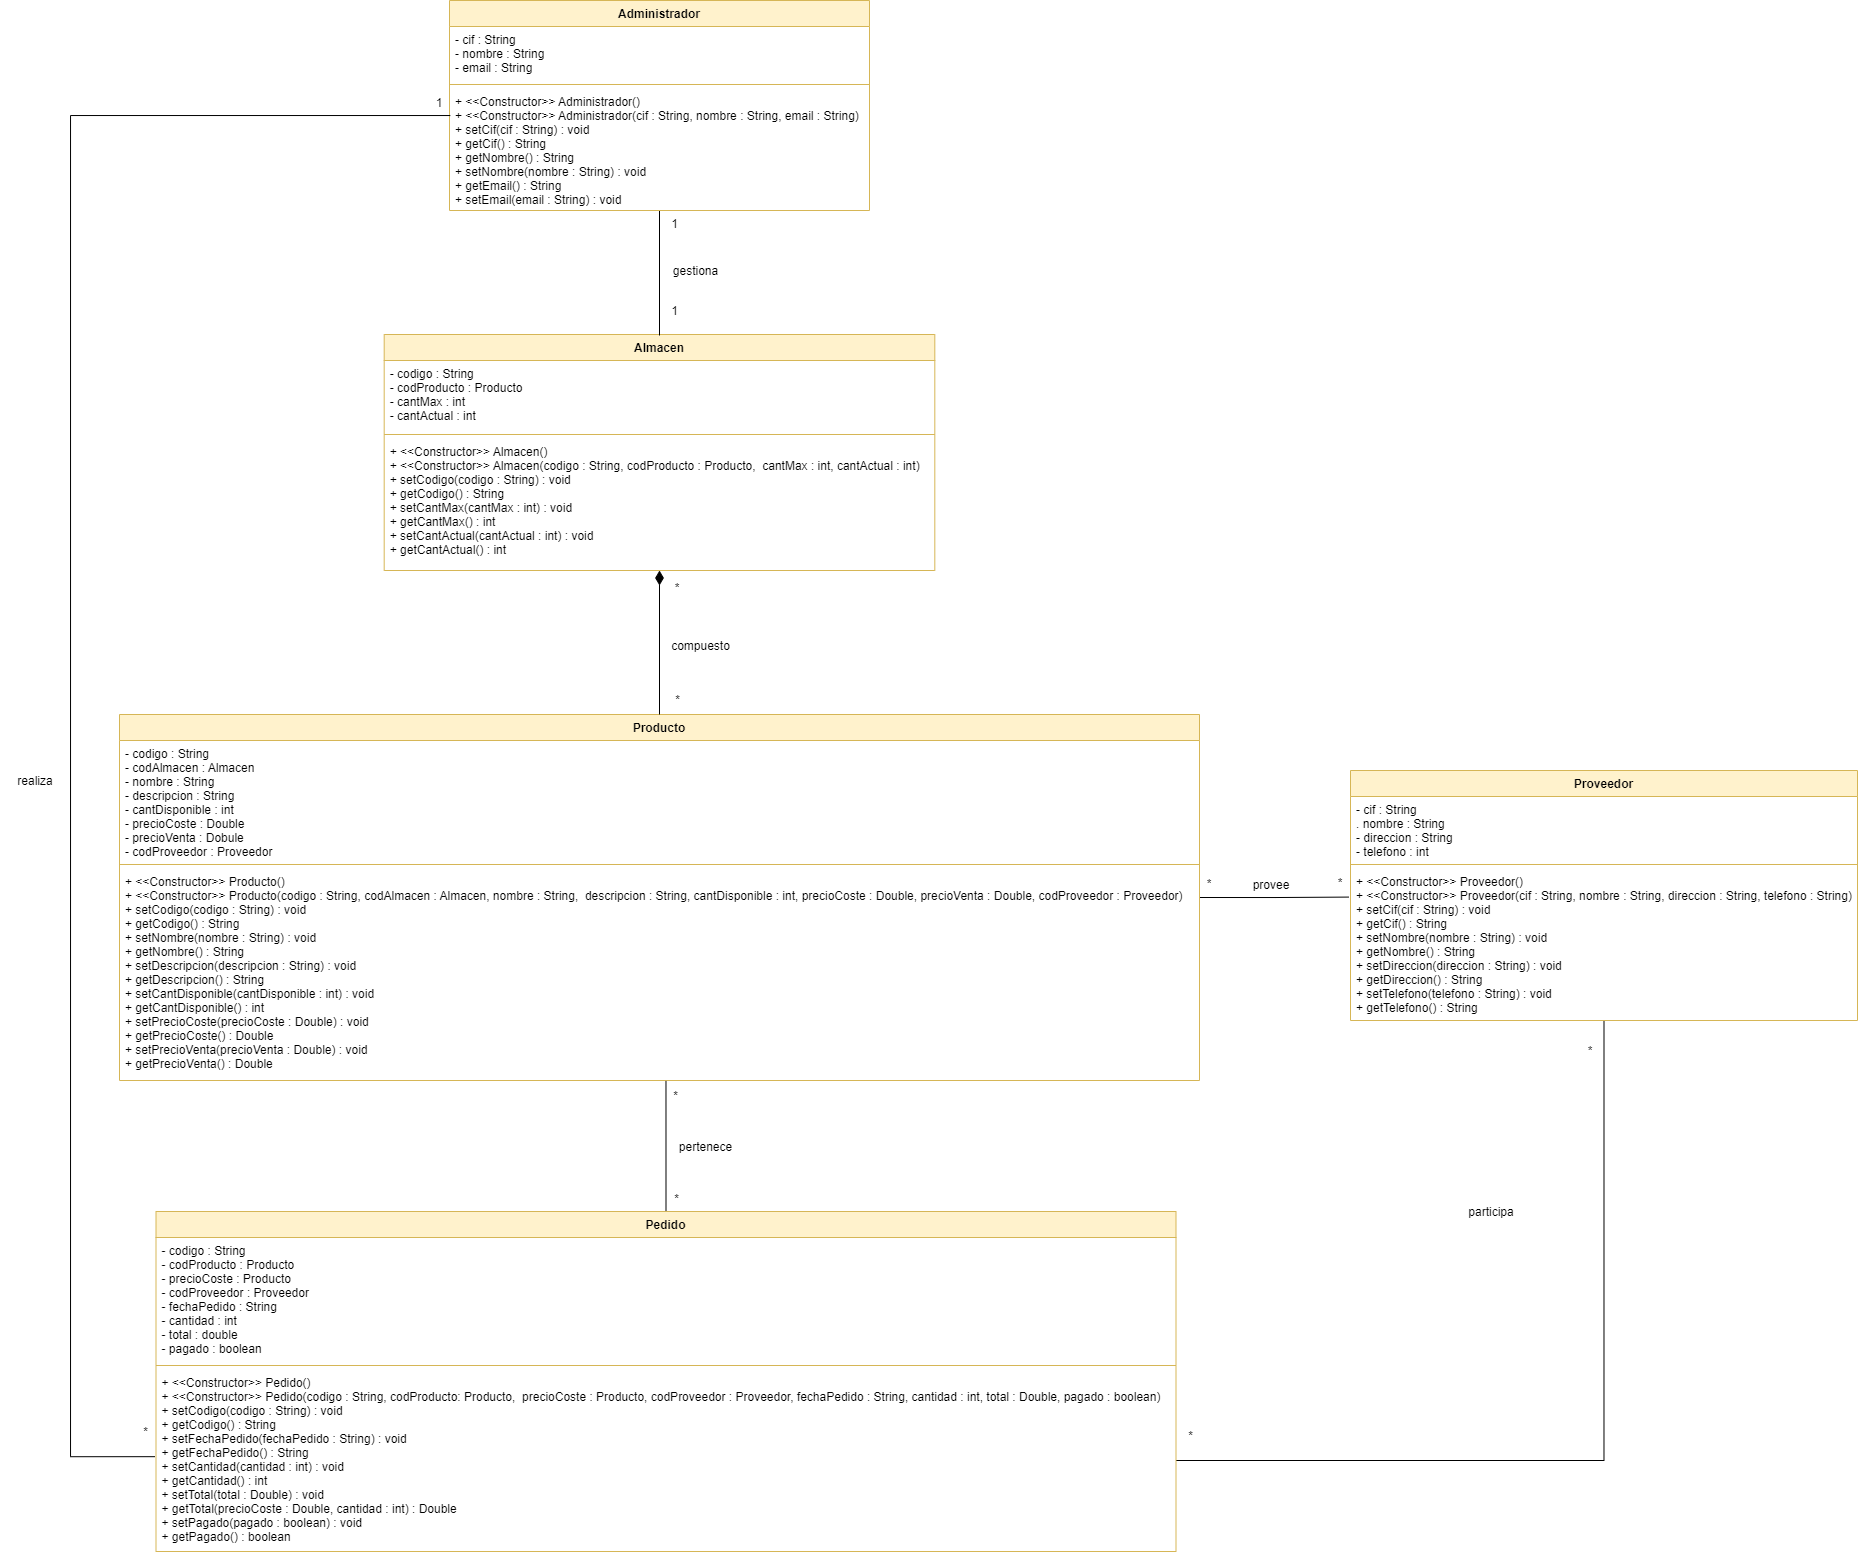

The diagram above was exported from draw.io. Its source (the exported page's mxGraphModel, read from the mxfile embedded in the PNG):
<mxGraphModel dx="4281" dy="526" grid="1" gridSize="10" guides="1" tooltips="1" connect="1" arrows="1" fold="1" page="1" pageScale="1" pageWidth="3300" pageHeight="2339" math="0" shadow="0">
  <root>
    <mxCell id="0" />
    <mxCell id="1" parent="0" />
    <mxCell id="dGCMzYyLdOHiifuOyHBh-1" style="edgeStyle=orthogonalEdgeStyle;rounded=0;orthogonalLoop=1;jettySize=auto;html=1;exitX=1;exitY=0.5;exitDx=0;exitDy=0;entryX=-0.003;entryY=0.188;entryDx=0;entryDy=0;entryPerimeter=0;endArrow=none;endFill=0;" parent="1" source="RiomOo-Dw1O9g-Ip8Nw1-1" target="v5d5ManqYG-JebnXWA9n-21" edge="1">
      <mxGeometry relative="1" as="geometry" />
    </mxCell>
    <mxCell id="RiomOo-Dw1O9g-Ip8Nw1-1" value="Producto" style="swimlane;fontStyle=1;align=center;verticalAlign=top;childLayout=stackLayout;horizontal=1;startSize=26;horizontalStack=0;resizeParent=1;resizeParentMax=0;resizeLast=0;collapsible=1;marginBottom=0;fillColor=#fff2cc;strokeColor=#d6b656;" parent="1" vertex="1">
      <mxGeometry x="-2391" y="1082" width="1080" height="366" as="geometry" />
    </mxCell>
    <mxCell id="RiomOo-Dw1O9g-Ip8Nw1-2" value="- codigo : String&#10;- codAlmacen : Almacen&#10;- nombre : String&#10;- descripcion : String&#10;- cantDisponible : int&#10;- precioCoste : Double&#10;- precioVenta : Dobule&#10;- codProveedor : Proveedor&#10;" style="text;strokeColor=none;fillColor=none;align=left;verticalAlign=top;spacingLeft=4;spacingRight=4;overflow=hidden;rotatable=0;points=[[0,0.5],[1,0.5]];portConstraint=eastwest;" parent="RiomOo-Dw1O9g-Ip8Nw1-1" vertex="1">
      <mxGeometry y="26" width="1080" height="120" as="geometry" />
    </mxCell>
    <mxCell id="RiomOo-Dw1O9g-Ip8Nw1-3" value="" style="line;strokeWidth=1;fillColor=#fff2cc;align=left;verticalAlign=middle;spacingTop=-1;spacingLeft=3;spacingRight=3;rotatable=0;labelPosition=right;points=[];portConstraint=eastwest;strokeColor=#d6b656;" parent="RiomOo-Dw1O9g-Ip8Nw1-1" vertex="1">
      <mxGeometry y="146" width="1080" height="8" as="geometry" />
    </mxCell>
    <mxCell id="v5d5ManqYG-JebnXWA9n-13" value="+ &lt;&lt;Constructor&gt;&gt; Producto()&#10;+ &lt;&lt;Constructor&gt;&gt; Producto(codigo : String, codAlmacen : Almacen, nombre : String,  descripcion : String, cantDisponible : int, precioCoste : Double, precioVenta : Double, codProveedor : Proveedor)&#10;+ setCodigo(codigo : String) : void&#10;+ getCodigo() : String&#10;+ setNombre(nombre : String) : void&#10;+ getNombre() : String&#10;+ setDescripcion(descripcion : String) : void&#10;+ getDescripcion() : String&#10;+ setCantDisponible(cantDisponible : int) : void&#10;+ getCantDisponible() : int&#10;+ setPrecioCoste(precioCoste : Double) : void&#10;+ getPrecioCoste() : Double&#10;+ setPrecioVenta(precioVenta : Double) : void&#10;+ getPrecioVenta() : Double&#10;" style="text;strokeColor=none;fillColor=none;align=left;verticalAlign=top;spacingLeft=4;spacingRight=4;overflow=hidden;rotatable=0;points=[[0,0.5],[1,0.5]];portConstraint=eastwest;" parent="RiomOo-Dw1O9g-Ip8Nw1-1" vertex="1">
      <mxGeometry y="154" width="1080" height="212" as="geometry" />
    </mxCell>
    <mxCell id="RiomOo-Dw1O9g-Ip8Nw1-34" style="edgeStyle=orthogonalEdgeStyle;rounded=0;orthogonalLoop=1;jettySize=auto;html=1;exitX=0.5;exitY=1;exitDx=0;exitDy=0;entryX=0.5;entryY=0;entryDx=0;entryDy=0;endArrow=none;endFill=0;startArrow=diamondThin;startFill=1;endSize=8;startSize=12;" parent="1" source="RiomOo-Dw1O9g-Ip8Nw1-5" target="RiomOo-Dw1O9g-Ip8Nw1-1" edge="1">
      <mxGeometry relative="1" as="geometry" />
    </mxCell>
    <mxCell id="RiomOo-Dw1O9g-Ip8Nw1-5" value="Almacen" style="swimlane;fontStyle=1;align=center;verticalAlign=top;childLayout=stackLayout;horizontal=1;startSize=26;horizontalStack=0;resizeParent=1;resizeParentMax=0;resizeLast=0;collapsible=1;marginBottom=0;fillColor=#fff2cc;strokeColor=#d6b656;" parent="1" vertex="1">
      <mxGeometry x="-2126.31" y="702" width="550.62" height="236" as="geometry" />
    </mxCell>
    <mxCell id="RiomOo-Dw1O9g-Ip8Nw1-6" value="- codigo : String&#10;- codProducto : Producto&#10;- cantMax : int&#10;- cantActual : int&#10;" style="text;strokeColor=none;fillColor=none;align=left;verticalAlign=top;spacingLeft=4;spacingRight=4;overflow=hidden;rotatable=0;points=[[0,0.5],[1,0.5]];portConstraint=eastwest;" parent="RiomOo-Dw1O9g-Ip8Nw1-5" vertex="1">
      <mxGeometry y="26" width="550.62" height="70" as="geometry" />
    </mxCell>
    <mxCell id="RiomOo-Dw1O9g-Ip8Nw1-7" value="" style="line;strokeWidth=1;fillColor=#fff2cc;align=left;verticalAlign=middle;spacingTop=-1;spacingLeft=3;spacingRight=3;rotatable=0;labelPosition=right;points=[];portConstraint=eastwest;strokeColor=#d6b656;" parent="RiomOo-Dw1O9g-Ip8Nw1-5" vertex="1">
      <mxGeometry y="96" width="550.62" height="8" as="geometry" />
    </mxCell>
    <mxCell id="v5d5ManqYG-JebnXWA9n-12" value="+ &lt;&lt;Constructor&gt;&gt; Almacen()&#10;+ &lt;&lt;Constructor&gt;&gt; Almacen(codigo : String, codProducto : Producto,  cantMax : int, cantActual : int)&#10;+ setCodigo(codigo : String) : void&#10;+ getCodigo() : String&#10;+ setCantMax(cantMax : int) : void&#10;+ getCantMax() : int&#10;+ setCantActual(cantActual : int) : void&#10;+ getCantActual() : int&#10;" style="text;strokeColor=none;fillColor=none;align=left;verticalAlign=top;spacingLeft=4;spacingRight=4;overflow=hidden;rotatable=0;points=[[0,0.5],[1,0.5]];portConstraint=eastwest;" parent="RiomOo-Dw1O9g-Ip8Nw1-5" vertex="1">
      <mxGeometry y="104" width="550.62" height="132" as="geometry" />
    </mxCell>
    <mxCell id="RiomOo-Dw1O9g-Ip8Nw1-56" style="edgeStyle=orthogonalEdgeStyle;rounded=0;orthogonalLoop=1;jettySize=auto;html=1;exitX=0.5;exitY=1;exitDx=0;exitDy=0;entryX=1;entryY=0.5;entryDx=0;entryDy=0;startArrow=none;startFill=0;endArrow=none;endFill=0;startSize=12;endSize=8;" parent="1" source="RiomOo-Dw1O9g-Ip8Nw1-9" target="v5d5ManqYG-JebnXWA9n-15" edge="1">
      <mxGeometry relative="1" as="geometry" />
    </mxCell>
    <mxCell id="RiomOo-Dw1O9g-Ip8Nw1-9" value="Proveedor" style="swimlane;fontStyle=1;align=center;verticalAlign=top;childLayout=stackLayout;horizontal=1;startSize=26;horizontalStack=0;resizeParent=1;resizeParentMax=0;resizeLast=0;collapsible=1;marginBottom=0;fillColor=#fff2cc;strokeColor=#d6b656;" parent="1" vertex="1">
      <mxGeometry x="-1160" y="1138" width="507" height="250" as="geometry" />
    </mxCell>
    <mxCell id="RiomOo-Dw1O9g-Ip8Nw1-10" value="- cif : String&#10;. nombre : String&#10;- direccion : String&#10;- telefono : int&#10;" style="text;strokeColor=none;fillColor=none;align=left;verticalAlign=top;spacingLeft=4;spacingRight=4;overflow=hidden;rotatable=0;points=[[0,0.5],[1,0.5]];portConstraint=eastwest;" parent="RiomOo-Dw1O9g-Ip8Nw1-9" vertex="1">
      <mxGeometry y="26" width="507" height="64" as="geometry" />
    </mxCell>
    <mxCell id="RiomOo-Dw1O9g-Ip8Nw1-11" value="" style="line;strokeWidth=1;fillColor=#fff2cc;align=left;verticalAlign=middle;spacingTop=-1;spacingLeft=3;spacingRight=3;rotatable=0;labelPosition=right;points=[];portConstraint=eastwest;strokeColor=#d6b656;" parent="RiomOo-Dw1O9g-Ip8Nw1-9" vertex="1">
      <mxGeometry y="90" width="507" height="8" as="geometry" />
    </mxCell>
    <mxCell id="v5d5ManqYG-JebnXWA9n-21" value="+ &lt;&lt;Constructor&gt;&gt; Proveedor()&#10;+ &lt;&lt;Constructor&gt;&gt; Proveedor(cif : String, nombre : String, direccion : String, telefono : String)&#10;+ setCif(cif : String) : void&#10;+ getCif() : String&#10;+ setNombre(nombre : String) : void&#10;+ getNombre() : String&#10;+ setDireccion(direccion : String) : void&#10;+ getDireccion() : String&#10;+ setTelefono(telefono : String) : void&#10;+ getTelefono() : String&#10;" style="text;strokeColor=none;fillColor=none;align=left;verticalAlign=top;spacingLeft=4;spacingRight=4;overflow=hidden;rotatable=0;points=[[0,0.5],[1,0.5]];portConstraint=eastwest;" parent="RiomOo-Dw1O9g-Ip8Nw1-9" vertex="1">
      <mxGeometry y="98" width="507" height="152" as="geometry" />
    </mxCell>
    <mxCell id="v5d5ManqYG-JebnXWA9n-18" style="edgeStyle=orthogonalEdgeStyle;rounded=0;orthogonalLoop=1;jettySize=auto;html=1;exitX=0.5;exitY=0;exitDx=0;exitDy=0;entryX=0.506;entryY=1.002;entryDx=0;entryDy=0;entryPerimeter=0;endArrow=none;endFill=0;" parent="1" source="RiomOo-Dw1O9g-Ip8Nw1-12" target="v5d5ManqYG-JebnXWA9n-13" edge="1">
      <mxGeometry relative="1" as="geometry" />
    </mxCell>
    <mxCell id="RiomOo-Dw1O9g-Ip8Nw1-12" value="Pedido" style="swimlane;fontStyle=1;align=center;verticalAlign=top;childLayout=stackLayout;horizontal=1;startSize=26;horizontalStack=0;resizeParent=1;resizeParentMax=0;resizeLast=0;collapsible=1;marginBottom=0;fillColor=#fff2cc;strokeColor=#d6b656;" parent="1" vertex="1">
      <mxGeometry x="-2354.5" y="1579" width="1020" height="340" as="geometry" />
    </mxCell>
    <mxCell id="RiomOo-Dw1O9g-Ip8Nw1-13" value="- codigo : String&#10;- codProducto : Producto&#10;- precioCoste : Producto&#10;- codProveedor : Proveedor&#10;- fechaPedido : String&#10;- cantidad : int&#10;- total : double&#10;- pagado : boolean&#10;&#10;&#10;&#10;" style="text;strokeColor=none;fillColor=none;align=left;verticalAlign=top;spacingLeft=4;spacingRight=4;overflow=hidden;rotatable=0;points=[[0,0.5],[1,0.5]];portConstraint=eastwest;" parent="RiomOo-Dw1O9g-Ip8Nw1-12" vertex="1">
      <mxGeometry y="26" width="1020" height="124" as="geometry" />
    </mxCell>
    <mxCell id="RiomOo-Dw1O9g-Ip8Nw1-14" value="" style="line;strokeWidth=1;fillColor=#fff2cc;align=left;verticalAlign=middle;spacingTop=-1;spacingLeft=3;spacingRight=3;rotatable=0;labelPosition=right;points=[];portConstraint=eastwest;strokeColor=#d6b656;" parent="RiomOo-Dw1O9g-Ip8Nw1-12" vertex="1">
      <mxGeometry y="150" width="1020" height="8" as="geometry" />
    </mxCell>
    <mxCell id="v5d5ManqYG-JebnXWA9n-15" value="+ &lt;&lt;Constructor&gt;&gt; Pedido()&#10;+ &lt;&lt;Constructor&gt;&gt; Pedido(codigo : String, codProducto: Producto,  precioCoste : Producto, codProveedor : Proveedor, fechaPedido : String, cantidad : int, total : Double, pagado : boolean)&#10;+ setCodigo(codigo : String) : void&#10;+ getCodigo() : String&#10;+ setFechaPedido(fechaPedido : String) : void&#10;+ getFechaPedido() : String&#10;+ setCantidad(cantidad : int) : void&#10;+ getCantidad() : int&#10;+ setTotal(total : Double) : void&#10;+ getTotal(precioCoste : Double, cantidad : int) : Double&#10;+ setPagado(pagado : boolean) : void&#10;+ getPagado() : boolean&#10;" style="text;strokeColor=none;fillColor=none;align=left;verticalAlign=top;spacingLeft=4;spacingRight=4;overflow=hidden;rotatable=0;points=[[0,0.5],[1,0.5]];portConstraint=eastwest;" parent="RiomOo-Dw1O9g-Ip8Nw1-12" vertex="1">
      <mxGeometry y="158" width="1020" height="182" as="geometry" />
    </mxCell>
    <mxCell id="RiomOo-Dw1O9g-Ip8Nw1-35" style="edgeStyle=orthogonalEdgeStyle;rounded=0;orthogonalLoop=1;jettySize=auto;html=1;exitX=0.5;exitY=1;exitDx=0;exitDy=0;entryX=0.5;entryY=0;entryDx=0;entryDy=0;endArrow=none;endFill=0;" parent="1" source="RiomOo-Dw1O9g-Ip8Nw1-28" edge="1">
      <mxGeometry relative="1" as="geometry">
        <mxPoint x="-1851" y="703" as="targetPoint" />
      </mxGeometry>
    </mxCell>
    <mxCell id="RiomOo-Dw1O9g-Ip8Nw1-28" value="Administrador" style="swimlane;fontStyle=1;align=center;verticalAlign=top;childLayout=stackLayout;horizontal=1;startSize=26;horizontalStack=0;resizeParent=1;resizeParentMax=0;resizeLast=0;collapsible=1;marginBottom=0;fillColor=#fff2cc;strokeColor=#d6b656;" parent="1" vertex="1">
      <mxGeometry x="-2061" y="368" width="420" height="210" as="geometry" />
    </mxCell>
    <mxCell id="RiomOo-Dw1O9g-Ip8Nw1-29" value="- cif : String&#10;- nombre : String&#10;- email : String&#10;" style="text;strokeColor=none;fillColor=none;align=left;verticalAlign=top;spacingLeft=4;spacingRight=4;overflow=hidden;rotatable=0;points=[[0,0.5],[1,0.5]];portConstraint=eastwest;" parent="RiomOo-Dw1O9g-Ip8Nw1-28" vertex="1">
      <mxGeometry y="26" width="420" height="54" as="geometry" />
    </mxCell>
    <mxCell id="RiomOo-Dw1O9g-Ip8Nw1-30" value="" style="line;strokeWidth=1;fillColor=#fff2cc;align=left;verticalAlign=middle;spacingTop=-1;spacingLeft=3;spacingRight=3;rotatable=0;labelPosition=right;points=[];portConstraint=eastwest;strokeColor=#d6b656;" parent="RiomOo-Dw1O9g-Ip8Nw1-28" vertex="1">
      <mxGeometry y="80" width="420" height="8" as="geometry" />
    </mxCell>
    <mxCell id="v5d5ManqYG-JebnXWA9n-2" value="+ &lt;&lt;Constructor&gt;&gt; Administrador()&#10;+ &lt;&lt;Constructor&gt;&gt; Administrador(cif : String, nombre : String, email : String)&#10;+ setCif(cif : String) : void&#10;+ getCif() : String&#10;+ getNombre() : String&#10;+ setNombre(nombre : String) : void&#10;+ getEmail() : String&#10;+ setEmail(email : String) : void&#10;" style="text;strokeColor=none;fillColor=none;align=left;verticalAlign=top;spacingLeft=4;spacingRight=4;overflow=hidden;rotatable=0;points=[[0,0.5],[1,0.5]];portConstraint=eastwest;" parent="RiomOo-Dw1O9g-Ip8Nw1-28" vertex="1">
      <mxGeometry y="88" width="420" height="122" as="geometry" />
    </mxCell>
    <mxCell id="RiomOo-Dw1O9g-Ip8Nw1-36" value="1" style="text;align=center;fontStyle=0;verticalAlign=middle;spacingLeft=3;spacingRight=3;strokeColor=none;rotatable=0;points=[[0,0.5],[1,0.5]];portConstraint=eastwest;" parent="1" vertex="1">
      <mxGeometry x="-1845.5" y="665" width="20" height="26" as="geometry" />
    </mxCell>
    <mxCell id="RiomOo-Dw1O9g-Ip8Nw1-37" value="1" style="text;align=center;fontStyle=0;verticalAlign=middle;spacingLeft=3;spacingRight=3;strokeColor=none;rotatable=0;points=[[0,0.5],[1,0.5]];portConstraint=eastwest;" parent="1" vertex="1">
      <mxGeometry x="-1845.5" y="578" width="20" height="26" as="geometry" />
    </mxCell>
    <mxCell id="RiomOo-Dw1O9g-Ip8Nw1-38" value="*" style="text;align=center;fontStyle=0;verticalAlign=middle;spacingLeft=3;spacingRight=3;strokeColor=none;rotatable=0;points=[[0,0.5],[1,0.5]];portConstraint=eastwest;" parent="1" vertex="1">
      <mxGeometry x="-1847" y="1054" width="29" height="26" as="geometry" />
    </mxCell>
    <mxCell id="RiomOo-Dw1O9g-Ip8Nw1-39" value="*" style="text;align=center;fontStyle=0;verticalAlign=middle;spacingLeft=3;spacingRight=3;strokeColor=none;rotatable=0;points=[[0,0.5],[1,0.5]];portConstraint=eastwest;" parent="1" vertex="1">
      <mxGeometry x="-1848" y="942" width="30" height="26" as="geometry" />
    </mxCell>
    <mxCell id="RiomOo-Dw1O9g-Ip8Nw1-40" value="gestiona" style="text;align=center;fontStyle=0;verticalAlign=middle;spacingLeft=3;spacingRight=3;strokeColor=none;rotatable=0;points=[[0,0.5],[1,0.5]];portConstraint=eastwest;" parent="1" vertex="1">
      <mxGeometry x="-1849.5" y="625" width="70" height="26" as="geometry" />
    </mxCell>
    <mxCell id="RiomOo-Dw1O9g-Ip8Nw1-41" value="compuesto" style="text;align=center;fontStyle=0;verticalAlign=middle;spacingLeft=3;spacingRight=3;strokeColor=none;rotatable=0;points=[[0,0.5],[1,0.5]];portConstraint=eastwest;" parent="1" vertex="1">
      <mxGeometry x="-1849.5" y="1000" width="80" height="26" as="geometry" />
    </mxCell>
    <mxCell id="RiomOo-Dw1O9g-Ip8Nw1-42" value="participa" style="text;align=center;fontStyle=0;verticalAlign=middle;spacingLeft=3;spacingRight=3;strokeColor=none;rotatable=0;points=[[0,0.5],[1,0.5]];portConstraint=eastwest;" parent="1" vertex="1">
      <mxGeometry x="-1054" y="1566" width="70" height="26" as="geometry" />
    </mxCell>
    <mxCell id="RiomOo-Dw1O9g-Ip8Nw1-43" value="*" style="text;align=center;fontStyle=0;verticalAlign=middle;spacingLeft=3;spacingRight=3;strokeColor=none;rotatable=0;points=[[0,0.5],[1,0.5]];portConstraint=eastwest;" parent="1" vertex="1">
      <mxGeometry x="-1311" y="1238" width="20" height="26" as="geometry" />
    </mxCell>
    <mxCell id="RiomOo-Dw1O9g-Ip8Nw1-46" value="*" style="text;align=center;fontStyle=0;verticalAlign=middle;spacingLeft=3;spacingRight=3;strokeColor=none;rotatable=0;points=[[0,0.5],[1,0.5]];portConstraint=eastwest;" parent="1" vertex="1">
      <mxGeometry x="-1180" y="1237" width="20" height="26" as="geometry" />
    </mxCell>
    <mxCell id="RiomOo-Dw1O9g-Ip8Nw1-47" value="realiza" style="text;align=center;fontStyle=0;verticalAlign=middle;spacingLeft=3;spacingRight=3;strokeColor=none;rotatable=0;points=[[0,0.5],[1,0.5]];portConstraint=eastwest;" parent="1" vertex="1">
      <mxGeometry x="-2510" y="1135" width="70" height="26" as="geometry" />
    </mxCell>
    <mxCell id="RiomOo-Dw1O9g-Ip8Nw1-50" value="1" style="text;align=center;fontStyle=0;verticalAlign=middle;spacingLeft=3;spacingRight=3;strokeColor=none;rotatable=0;points=[[0,0.5],[1,0.5]];portConstraint=eastwest;" parent="1" vertex="1">
      <mxGeometry x="-2081" y="457" width="20" height="26" as="geometry" />
    </mxCell>
    <mxCell id="RiomOo-Dw1O9g-Ip8Nw1-51" value="*" style="text;align=center;fontStyle=0;verticalAlign=middle;spacingLeft=3;spacingRight=3;strokeColor=none;rotatable=0;points=[[0,0.5],[1,0.5]];portConstraint=eastwest;" parent="1" vertex="1">
      <mxGeometry x="-2374.5" y="1786" width="20" height="26" as="geometry" />
    </mxCell>
    <mxCell id="RiomOo-Dw1O9g-Ip8Nw1-52" value="pertenece" style="text;align=center;fontStyle=0;verticalAlign=middle;spacingLeft=3;spacingRight=3;strokeColor=none;rotatable=0;points=[[0,0.5],[1,0.5]];portConstraint=eastwest;" parent="1" vertex="1">
      <mxGeometry x="-1844.5" y="1501" width="80" height="26" as="geometry" />
    </mxCell>
    <mxCell id="RiomOo-Dw1O9g-Ip8Nw1-53" value="*" style="text;align=center;fontStyle=0;verticalAlign=middle;spacingLeft=3;spacingRight=3;strokeColor=none;rotatable=0;points=[[0,0.5],[1,0.5]];portConstraint=eastwest;" parent="1" vertex="1">
      <mxGeometry x="-1843.5" y="1553" width="20" height="26" as="geometry" />
    </mxCell>
    <mxCell id="RiomOo-Dw1O9g-Ip8Nw1-54" value="*" style="text;align=center;fontStyle=0;verticalAlign=middle;spacingLeft=3;spacingRight=3;strokeColor=none;rotatable=0;points=[[0,0.5],[1,0.5]];portConstraint=eastwest;" parent="1" vertex="1">
      <mxGeometry x="-1844.5" y="1450" width="20" height="26" as="geometry" />
    </mxCell>
    <mxCell id="RiomOo-Dw1O9g-Ip8Nw1-58" value="provee" style="text;align=center;fontStyle=0;verticalAlign=middle;spacingLeft=3;spacingRight=3;strokeColor=none;rotatable=0;points=[[0,0.5],[1,0.5]];portConstraint=eastwest;" parent="1" vertex="1">
      <mxGeometry x="-1279" y="1239" width="80" height="26" as="geometry" />
    </mxCell>
    <mxCell id="RiomOo-Dw1O9g-Ip8Nw1-59" value="*" style="text;align=center;fontStyle=0;verticalAlign=middle;spacingLeft=3;spacingRight=3;strokeColor=none;rotatable=0;points=[[0,0.5],[1,0.5]];portConstraint=eastwest;" parent="1" vertex="1">
      <mxGeometry x="-1334.5" y="1790" width="30" height="26" as="geometry" />
    </mxCell>
    <mxCell id="RiomOo-Dw1O9g-Ip8Nw1-60" value="*" style="text;align=center;fontStyle=0;verticalAlign=middle;spacingLeft=3;spacingRight=3;strokeColor=none;rotatable=0;points=[[0,0.5],[1,0.5]];portConstraint=eastwest;" parent="1" vertex="1">
      <mxGeometry x="-935" y="1405" width="30" height="26" as="geometry" />
    </mxCell>
    <mxCell id="v5d5ManqYG-JebnXWA9n-19" style="edgeStyle=orthogonalEdgeStyle;rounded=0;orthogonalLoop=1;jettySize=auto;html=1;endArrow=none;endFill=0;entryX=0.002;entryY=0.225;entryDx=0;entryDy=0;entryPerimeter=0;exitX=-0.001;exitY=0.479;exitDx=0;exitDy=0;exitPerimeter=0;" parent="1" source="v5d5ManqYG-JebnXWA9n-15" target="v5d5ManqYG-JebnXWA9n-2" edge="1">
      <mxGeometry relative="1" as="geometry">
        <mxPoint x="-2430" y="1785" as="targetPoint" />
        <mxPoint x="-2340" y="1890" as="sourcePoint" />
        <Array as="points">
          <mxPoint x="-2440" y="1824" />
          <mxPoint x="-2440" y="483" />
          <mxPoint x="-2060" y="483" />
        </Array>
      </mxGeometry>
    </mxCell>
  </root>
</mxGraphModel>